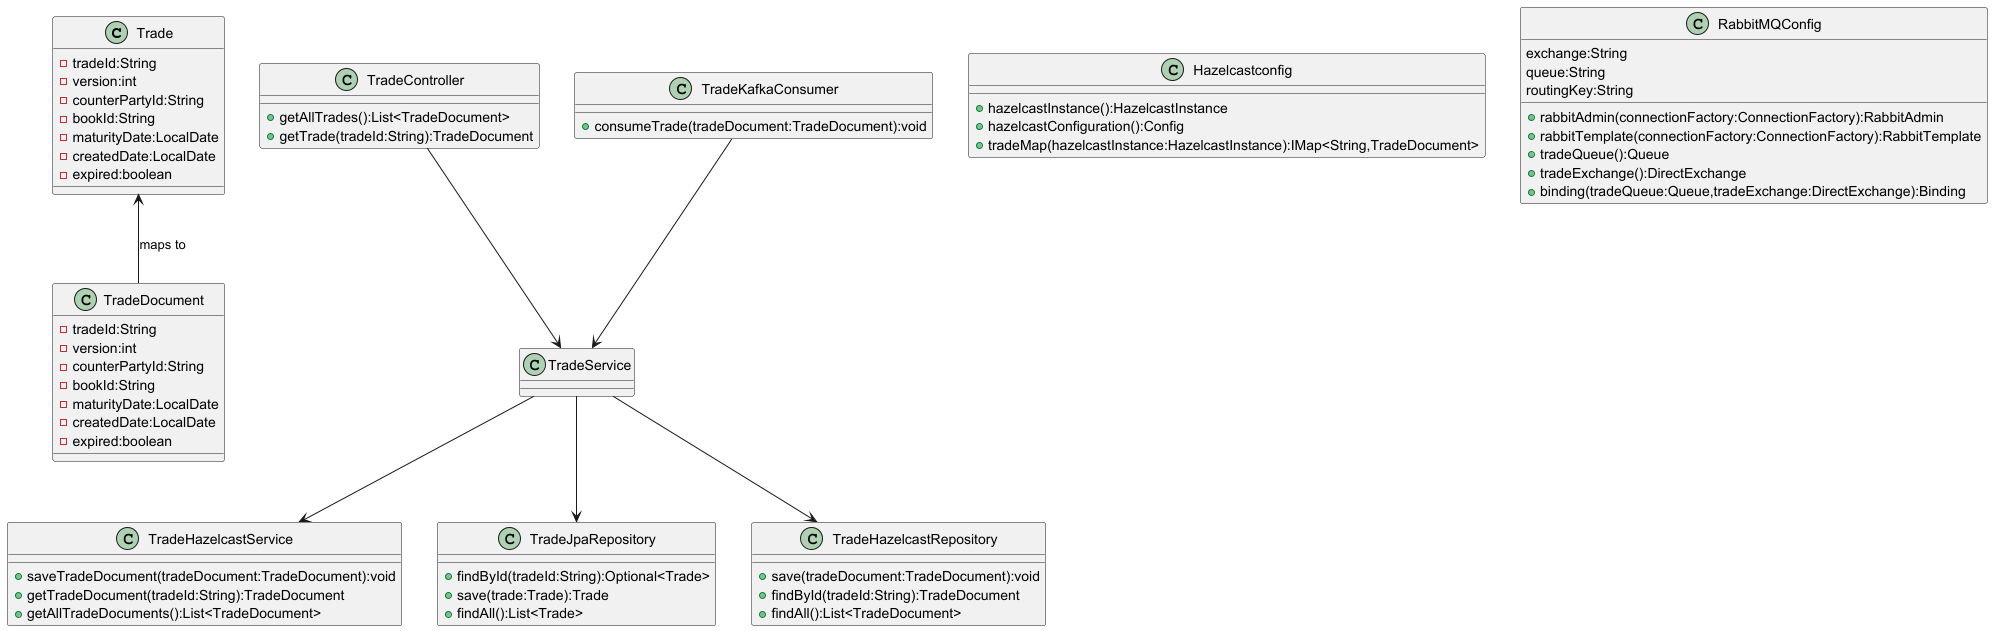

The diagram above was rendered by PlantUML. Its source (embedded in the PNG):
@startuml
class Trade {
  -tradeId:String
  -version:int
  -counterPartyId:String
  -bookId:String
  -maturityDate:LocalDate
  -createdDate:LocalDate
  -expired:boolean
}

class TradeDocument {
  -tradeId:String
  -version:int
  -counterPartyId:String
  -bookId:String
  -maturityDate:LocalDate
  -createdDate:LocalDate
  -expired:boolean
}

class TradeHazelcastService{
    +saveTradeDocument(tradeDocument:TradeDocument):void
    +getTradeDocument(tradeId:String):TradeDocument
    +getAllTradeDocuments():List<TradeDocument>
}

class TradeJpaRepository{
    +findById(tradeId:String):Optional<Trade>
    +save(trade:Trade):Trade
    +findAll():List<Trade>
}

class TradeHazelcastRepository{
    +save(tradeDocument:TradeDocument):void
    +findById(tradeId:String):TradeDocument
    +findAll():List<TradeDocument>
}

class TradeController{
    +getAllTrades():List<TradeDocument>
    +getTrade(tradeId:String):TradeDocument
}

class TradeKafkaConsumer{
    +consumeTrade(tradeDocument:TradeDocument):void
}

class Hazelcastconfig{
    +hazelcastInstance():HazelcastInstance
    +hazelcastConfiguration():Config
    +tradeMap(hazelcastInstance:HazelcastInstance):IMap<String,TradeDocument>

}

class RabbitMQConfig{
    exchange:String
    queue:String
    routingKey:String
    +rabbitAdmin(connectionFactory:ConnectionFactory):RabbitAdmin
    +rabbitTemplate(connectionFactory:ConnectionFactory):RabbitTemplate
    +tradeQueue():Queue
    +tradeExchange():DirectExchange
    +binding(tradeQueue:Queue,tradeExchange:DirectExchange):Binding
}


class TradeService
class TradeHazelcastService
class TradeJpaRepository
class TradeHazelcastRepository
class TradeController
class TradeKafkaConsumer

TradeService --> TradeJpaRepository
TradeService --> TradeHazelcastRepository
TradeService --> TradeHazelcastService
TradeController --> TradeService
TradeKafkaConsumer --> TradeService
Trade <-- TradeDocument : maps to
@enduml